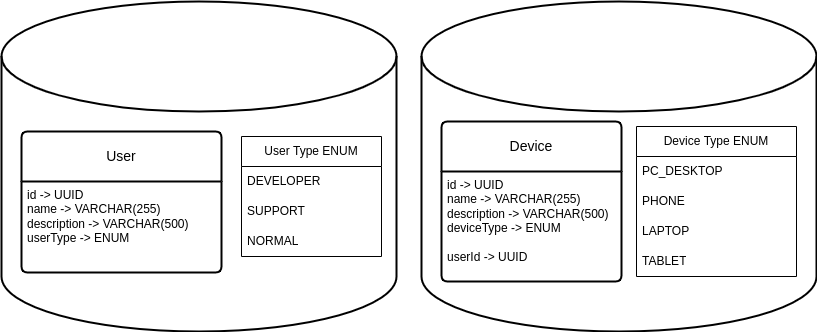

The diagram above was exported from draw.io. Its source (the exported page's mxGraphModel, read from the mxfile embedded in the PNG):
<mxGraphModel dx="1010" dy="725" grid="1" gridSize="10" guides="1" tooltips="1" connect="1" arrows="1" fold="1" page="1" pageScale="1" pageWidth="850" pageHeight="1100" math="0" shadow="0">
  <root>
    <mxCell id="0" />
    <mxCell id="1" parent="0" />
    <mxCell id="3" value="" style="strokeWidth=2;html=1;shape=mxgraph.flowchart.database;whiteSpace=wrap;" parent="1" vertex="1">
      <mxGeometry x="430" y="90" width="395" height="330" as="geometry" />
    </mxCell>
    <mxCell id="2" value="" style="strokeWidth=2;html=1;shape=mxgraph.flowchart.database;whiteSpace=wrap;" parent="1" vertex="1">
      <mxGeometry x="10" y="90" width="395" height="330" as="geometry" />
    </mxCell>
    <mxCell id="ZeNA72XRFKJzwm4kO9Dd-1" value="User" style="swimlane;childLayout=stackLayout;horizontal=1;startSize=50;horizontalStack=0;rounded=1;fontSize=14;fontStyle=0;strokeWidth=2;resizeParent=0;resizeLast=1;shadow=0;dashed=0;align=center;arcSize=4;whiteSpace=wrap;html=1;" parent="1" vertex="1">
      <mxGeometry x="30" y="220" width="200" height="141" as="geometry" />
    </mxCell>
    <mxCell id="ZeNA72XRFKJzwm4kO9Dd-2" value="id -&amp;gt; UUID&lt;br&gt;name -&amp;gt; VARCHAR(255)&lt;br&gt;description -&amp;gt; VARCHAR(500)&lt;br&gt;userType -&amp;gt; ENUM" style="align=left;strokeColor=none;fillColor=none;spacingLeft=4;fontSize=12;verticalAlign=top;resizable=0;rotatable=0;part=1;html=1;" parent="ZeNA72XRFKJzwm4kO9Dd-1" vertex="1">
      <mxGeometry y="50" width="200" height="91" as="geometry" />
    </mxCell>
    <mxCell id="ZeNA72XRFKJzwm4kO9Dd-3" value="Device" style="swimlane;childLayout=stackLayout;horizontal=1;startSize=50;horizontalStack=0;rounded=1;fontSize=14;fontStyle=0;strokeWidth=2;resizeParent=0;resizeLast=1;shadow=0;dashed=0;align=center;arcSize=4;whiteSpace=wrap;html=1;" parent="1" vertex="1">
      <mxGeometry x="450" y="210" width="180" height="160" as="geometry" />
    </mxCell>
    <mxCell id="ZeNA72XRFKJzwm4kO9Dd-4" value="id -&amp;gt; UUID&lt;br style=&quot;border-color: var(--border-color);&quot;&gt;name -&amp;gt; VARCHAR(255)&lt;br style=&quot;border-color: var(--border-color);&quot;&gt;description -&amp;gt; VARCHAR(500)&lt;br style=&quot;border-color: var(--border-color);&quot;&gt;deviceType -&amp;gt; ENUM&lt;br&gt;&lt;br&gt;userId -&amp;gt; UUID" style="align=left;strokeColor=none;fillColor=none;spacingLeft=4;fontSize=12;verticalAlign=top;resizable=0;rotatable=0;part=1;html=1;" parent="ZeNA72XRFKJzwm4kO9Dd-3" vertex="1">
      <mxGeometry y="50" width="180" height="110" as="geometry" />
    </mxCell>
    <mxCell id="ZeNA72XRFKJzwm4kO9Dd-10" value="User Type ENUM" style="swimlane;fontStyle=0;childLayout=stackLayout;horizontal=1;startSize=30;horizontalStack=0;resizeParent=1;resizeParentMax=0;resizeLast=0;collapsible=1;marginBottom=0;whiteSpace=wrap;html=1;" parent="1" vertex="1">
      <mxGeometry x="250" y="225" width="140" height="120" as="geometry" />
    </mxCell>
    <mxCell id="ZeNA72XRFKJzwm4kO9Dd-11" value="DEVELOPER" style="text;strokeColor=none;fillColor=none;align=left;verticalAlign=middle;spacingLeft=4;spacingRight=4;overflow=hidden;points=[[0,0.5],[1,0.5]];portConstraint=eastwest;rotatable=0;whiteSpace=wrap;html=1;" parent="ZeNA72XRFKJzwm4kO9Dd-10" vertex="1">
      <mxGeometry y="30" width="140" height="30" as="geometry" />
    </mxCell>
    <mxCell id="ZeNA72XRFKJzwm4kO9Dd-12" value="SUPPORT" style="text;strokeColor=none;fillColor=none;align=left;verticalAlign=middle;spacingLeft=4;spacingRight=4;overflow=hidden;points=[[0,0.5],[1,0.5]];portConstraint=eastwest;rotatable=0;whiteSpace=wrap;html=1;" parent="ZeNA72XRFKJzwm4kO9Dd-10" vertex="1">
      <mxGeometry y="60" width="140" height="30" as="geometry" />
    </mxCell>
    <mxCell id="ZeNA72XRFKJzwm4kO9Dd-13" value="NORMAL" style="text;strokeColor=none;fillColor=none;align=left;verticalAlign=middle;spacingLeft=4;spacingRight=4;overflow=hidden;points=[[0,0.5],[1,0.5]];portConstraint=eastwest;rotatable=0;whiteSpace=wrap;html=1;" parent="ZeNA72XRFKJzwm4kO9Dd-10" vertex="1">
      <mxGeometry y="90" width="140" height="30" as="geometry" />
    </mxCell>
    <mxCell id="ZeNA72XRFKJzwm4kO9Dd-14" value="Device Type ENUM" style="swimlane;fontStyle=0;childLayout=stackLayout;horizontal=1;startSize=30;horizontalStack=0;resizeParent=1;resizeParentMax=0;resizeLast=0;collapsible=1;marginBottom=0;whiteSpace=wrap;html=1;" parent="1" vertex="1">
      <mxGeometry x="645" y="215" width="160" height="150" as="geometry" />
    </mxCell>
    <mxCell id="ZeNA72XRFKJzwm4kO9Dd-15" value="PC_DESKTOP" style="text;strokeColor=none;fillColor=none;align=left;verticalAlign=middle;spacingLeft=4;spacingRight=4;overflow=hidden;points=[[0,0.5],[1,0.5]];portConstraint=eastwest;rotatable=0;whiteSpace=wrap;html=1;" parent="ZeNA72XRFKJzwm4kO9Dd-14" vertex="1">
      <mxGeometry y="30" width="160" height="30" as="geometry" />
    </mxCell>
    <mxCell id="ZeNA72XRFKJzwm4kO9Dd-16" value="PHONE" style="text;strokeColor=none;fillColor=none;align=left;verticalAlign=middle;spacingLeft=4;spacingRight=4;overflow=hidden;points=[[0,0.5],[1,0.5]];portConstraint=eastwest;rotatable=0;whiteSpace=wrap;html=1;" parent="ZeNA72XRFKJzwm4kO9Dd-14" vertex="1">
      <mxGeometry y="60" width="160" height="30" as="geometry" />
    </mxCell>
    <mxCell id="ZeNA72XRFKJzwm4kO9Dd-17" value="LAPTOP" style="text;strokeColor=none;fillColor=none;align=left;verticalAlign=middle;spacingLeft=4;spacingRight=4;overflow=hidden;points=[[0,0.5],[1,0.5]];portConstraint=eastwest;rotatable=0;whiteSpace=wrap;html=1;" parent="ZeNA72XRFKJzwm4kO9Dd-14" vertex="1">
      <mxGeometry y="90" width="160" height="30" as="geometry" />
    </mxCell>
    <mxCell id="ZeNA72XRFKJzwm4kO9Dd-18" value="TABLET" style="text;strokeColor=none;fillColor=none;align=left;verticalAlign=middle;spacingLeft=4;spacingRight=4;overflow=hidden;points=[[0,0.5],[1,0.5]];portConstraint=eastwest;rotatable=0;whiteSpace=wrap;html=1;" parent="ZeNA72XRFKJzwm4kO9Dd-14" vertex="1">
      <mxGeometry y="120" width="160" height="30" as="geometry" />
    </mxCell>
  </root>
</mxGraphModel>